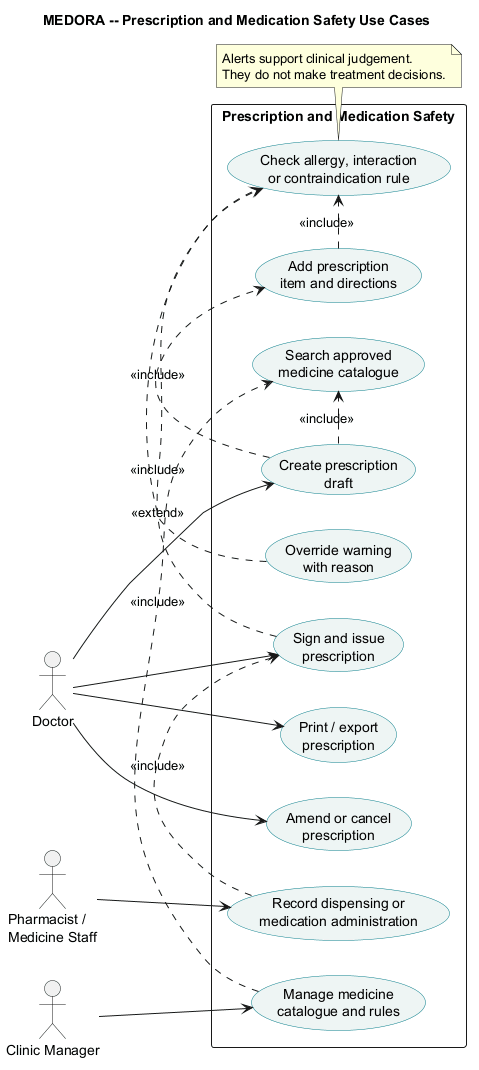

The diagram above was rendered by PlantUML. Its source (embedded in the PNG):
@startuml
title MEDORA -- Prescription and Medication Safety Use Cases
left to right direction
skinparam shadowing false
skinparam packageStyle rectangle
skinparam usecase {
  BackgroundColor #EEF5F4
  BorderColor #087E8B
}

actor Doctor as doctor
actor "Pharmacist /\nMedicine Staff" as pharmacist
actor "Clinic Manager" as manager

rectangle "Prescription and Medication Safety" {
  usecase "Search approved\nmedicine catalogue" as medicine
  usecase "Create prescription\ndraft" as draft
  usecase "Add prescription\nitem and directions" as item
  usecase "Check allergy, interaction\nor contraindication rule" as warning
  usecase "Override warning\nwith reason" as override
  usecase "Sign and issue\nprescription" as issue
  usecase "Print / export\nprescription" as print
  usecase "Amend or cancel\nprescription" as amend
  usecase "Record dispensing or\nmedication administration" as administer
  usecase "Manage medicine\ncatalogue and rules" as catalogue
}

doctor --> draft
doctor --> issue
doctor --> amend
doctor --> print
pharmacist --> administer
manager --> catalogue

draft .> medicine : <<include>>
draft .> item : <<include>>
item .> warning : <<include>>
override .> warning : <<extend>>
issue .> warning : <<include>>
administer .> issue : <<include>>
catalogue .> medicine : <<include>>

note bottom of warning
  Alerts support clinical judgement.
  They do not make treatment decisions.
end note
@enduml